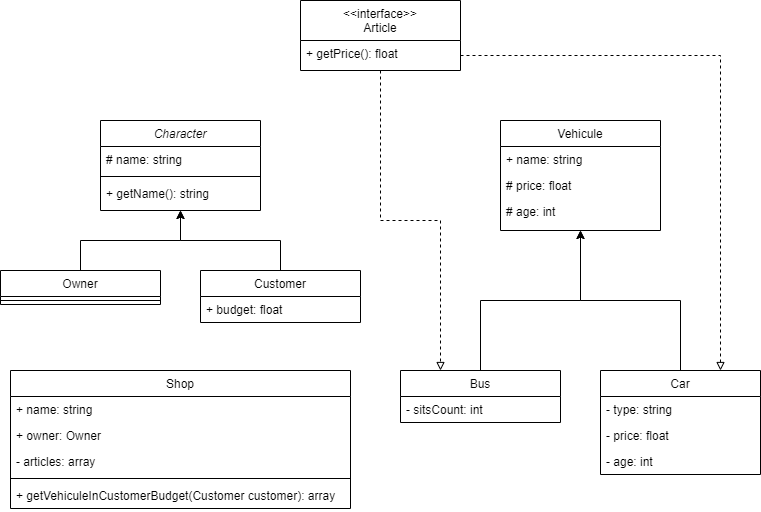

The diagram above was exported from draw.io. Its source (the exported page's mxGraphModel, read from the mxfile embedded in the PNG):
<mxGraphModel dx="1422" dy="786" grid="1" gridSize="10" guides="1" tooltips="1" connect="1" arrows="1" fold="1" page="1" pageScale="1" pageWidth="827" pageHeight="1169" math="0" shadow="0">
  <root>
    <mxCell id="WIyWlLk6GJQsqaUBKTNV-0" />
    <mxCell id="WIyWlLk6GJQsqaUBKTNV-1" parent="WIyWlLk6GJQsqaUBKTNV-0" />
    <mxCell id="zkfFHV4jXpPFQw0GAbJ--0" value="Character" style="swimlane;fontStyle=2;align=center;verticalAlign=top;childLayout=stackLayout;horizontal=1;startSize=26;horizontalStack=0;resizeParent=1;resizeLast=0;collapsible=1;marginBottom=0;rounded=0;shadow=0;strokeWidth=1;" parent="WIyWlLk6GJQsqaUBKTNV-1" vertex="1">
      <mxGeometry x="140" y="140" width="160" height="90" as="geometry">
        <mxRectangle x="230" y="140" width="160" height="26" as="alternateBounds" />
      </mxGeometry>
    </mxCell>
    <mxCell id="zkfFHV4jXpPFQw0GAbJ--1" value="# name: string" style="text;align=left;verticalAlign=top;spacingLeft=4;spacingRight=4;overflow=hidden;rotatable=0;points=[[0,0.5],[1,0.5]];portConstraint=eastwest;" parent="zkfFHV4jXpPFQw0GAbJ--0" vertex="1">
      <mxGeometry y="26" width="160" height="26" as="geometry" />
    </mxCell>
    <mxCell id="zkfFHV4jXpPFQw0GAbJ--4" value="" style="line;html=1;strokeWidth=1;align=left;verticalAlign=middle;spacingTop=-1;spacingLeft=3;spacingRight=3;rotatable=0;labelPosition=right;points=[];portConstraint=eastwest;" parent="zkfFHV4jXpPFQw0GAbJ--0" vertex="1">
      <mxGeometry y="52" width="160" height="8" as="geometry" />
    </mxCell>
    <mxCell id="zkfFHV4jXpPFQw0GAbJ--5" value="+ getName(): string" style="text;align=left;verticalAlign=top;spacingLeft=4;spacingRight=4;overflow=hidden;rotatable=0;points=[[0,0.5],[1,0.5]];portConstraint=eastwest;" parent="zkfFHV4jXpPFQw0GAbJ--0" vertex="1">
      <mxGeometry y="60" width="160" height="26" as="geometry" />
    </mxCell>
    <mxCell id="rp4JDhb2Kury-J-iHiJB-24" style="edgeStyle=orthogonalEdgeStyle;rounded=0;orthogonalLoop=1;jettySize=auto;html=1;entryX=0.25;entryY=0;entryDx=0;entryDy=0;dashed=1;endArrow=block;endFill=0;" edge="1" parent="WIyWlLk6GJQsqaUBKTNV-1" source="zkfFHV4jXpPFQw0GAbJ--6" target="rp4JDhb2Kury-J-iHiJB-6">
      <mxGeometry relative="1" as="geometry" />
    </mxCell>
    <mxCell id="zkfFHV4jXpPFQw0GAbJ--6" value="&lt;&lt;interface&gt;&gt;&#10;Article" style="swimlane;fontStyle=0;align=center;verticalAlign=top;childLayout=stackLayout;horizontal=1;startSize=40;horizontalStack=0;resizeParent=1;resizeLast=0;collapsible=1;marginBottom=0;rounded=0;shadow=0;strokeWidth=1;" parent="WIyWlLk6GJQsqaUBKTNV-1" vertex="1">
      <mxGeometry x="340" y="20" width="160" height="70" as="geometry">
        <mxRectangle x="130" y="380" width="160" height="26" as="alternateBounds" />
      </mxGeometry>
    </mxCell>
    <mxCell id="zkfFHV4jXpPFQw0GAbJ--11" value="+ getPrice(): float" style="text;align=left;verticalAlign=top;spacingLeft=4;spacingRight=4;overflow=hidden;rotatable=0;points=[[0,0.5],[1,0.5]];portConstraint=eastwest;" parent="zkfFHV4jXpPFQw0GAbJ--6" vertex="1">
      <mxGeometry y="40" width="160" height="30" as="geometry" />
    </mxCell>
    <mxCell id="rp4JDhb2Kury-J-iHiJB-27" style="edgeStyle=orthogonalEdgeStyle;rounded=0;orthogonalLoop=1;jettySize=auto;html=1;entryX=0.5;entryY=1;entryDx=0;entryDy=0;" edge="1" parent="WIyWlLk6GJQsqaUBKTNV-1" source="zkfFHV4jXpPFQw0GAbJ--13" target="zkfFHV4jXpPFQw0GAbJ--0">
      <mxGeometry relative="1" as="geometry" />
    </mxCell>
    <mxCell id="zkfFHV4jXpPFQw0GAbJ--13" value="Owner" style="swimlane;fontStyle=0;align=center;verticalAlign=top;childLayout=stackLayout;horizontal=1;startSize=26;horizontalStack=0;resizeParent=1;resizeLast=0;collapsible=1;marginBottom=0;rounded=0;shadow=0;strokeWidth=1;" parent="WIyWlLk6GJQsqaUBKTNV-1" vertex="1">
      <mxGeometry x="40" y="290" width="160" height="34" as="geometry">
        <mxRectangle x="340" y="380" width="170" height="26" as="alternateBounds" />
      </mxGeometry>
    </mxCell>
    <mxCell id="rp4JDhb2Kury-J-iHiJB-26" value="" style="line;html=1;strokeWidth=1;align=left;verticalAlign=middle;spacingTop=-1;spacingLeft=3;spacingRight=3;rotatable=0;labelPosition=right;points=[];portConstraint=eastwest;" vertex="1" parent="zkfFHV4jXpPFQw0GAbJ--13">
      <mxGeometry y="26" width="160" height="8" as="geometry" />
    </mxCell>
    <mxCell id="zkfFHV4jXpPFQw0GAbJ--17" value="Vehicule" style="swimlane;fontStyle=0;align=center;verticalAlign=top;childLayout=stackLayout;horizontal=1;startSize=26;horizontalStack=0;resizeParent=1;resizeLast=0;collapsible=1;marginBottom=0;rounded=0;shadow=0;strokeWidth=1;" parent="WIyWlLk6GJQsqaUBKTNV-1" vertex="1">
      <mxGeometry x="540" y="140" width="160" height="110" as="geometry">
        <mxRectangle x="550" y="140" width="160" height="26" as="alternateBounds" />
      </mxGeometry>
    </mxCell>
    <mxCell id="zkfFHV4jXpPFQw0GAbJ--18" value="+ name: string" style="text;align=left;verticalAlign=top;spacingLeft=4;spacingRight=4;overflow=hidden;rotatable=0;points=[[0,0.5],[1,0.5]];portConstraint=eastwest;" parent="zkfFHV4jXpPFQw0GAbJ--17" vertex="1">
      <mxGeometry y="26" width="160" height="26" as="geometry" />
    </mxCell>
    <mxCell id="zkfFHV4jXpPFQw0GAbJ--19" value="# price: float" style="text;align=left;verticalAlign=top;spacingLeft=4;spacingRight=4;overflow=hidden;rotatable=0;points=[[0,0.5],[1,0.5]];portConstraint=eastwest;rounded=0;shadow=0;html=0;" parent="zkfFHV4jXpPFQw0GAbJ--17" vertex="1">
      <mxGeometry y="52" width="160" height="26" as="geometry" />
    </mxCell>
    <mxCell id="zkfFHV4jXpPFQw0GAbJ--20" value="# age: int" style="text;align=left;verticalAlign=top;spacingLeft=4;spacingRight=4;overflow=hidden;rotatable=0;points=[[0,0.5],[1,0.5]];portConstraint=eastwest;rounded=0;shadow=0;html=0;" parent="zkfFHV4jXpPFQw0GAbJ--17" vertex="1">
      <mxGeometry y="78" width="160" height="26" as="geometry" />
    </mxCell>
    <mxCell id="rp4JDhb2Kury-J-iHiJB-28" style="edgeStyle=orthogonalEdgeStyle;rounded=0;orthogonalLoop=1;jettySize=auto;html=1;entryX=0.5;entryY=1;entryDx=0;entryDy=0;" edge="1" parent="WIyWlLk6GJQsqaUBKTNV-1" source="rp4JDhb2Kury-J-iHiJB-0" target="zkfFHV4jXpPFQw0GAbJ--0">
      <mxGeometry relative="1" as="geometry" />
    </mxCell>
    <mxCell id="rp4JDhb2Kury-J-iHiJB-0" value="Customer" style="swimlane;fontStyle=0;align=center;verticalAlign=top;childLayout=stackLayout;horizontal=1;startSize=26;horizontalStack=0;resizeParent=1;resizeLast=0;collapsible=1;marginBottom=0;rounded=0;shadow=0;strokeWidth=1;" vertex="1" parent="WIyWlLk6GJQsqaUBKTNV-1">
      <mxGeometry x="240" y="290" width="160" height="52" as="geometry">
        <mxRectangle x="340" y="380" width="170" height="26" as="alternateBounds" />
      </mxGeometry>
    </mxCell>
    <mxCell id="rp4JDhb2Kury-J-iHiJB-1" value="+ budget: float" style="text;align=left;verticalAlign=top;spacingLeft=4;spacingRight=4;overflow=hidden;rotatable=0;points=[[0,0.5],[1,0.5]];portConstraint=eastwest;" vertex="1" parent="rp4JDhb2Kury-J-iHiJB-0">
      <mxGeometry y="26" width="160" height="24" as="geometry" />
    </mxCell>
    <mxCell id="rp4JDhb2Kury-J-iHiJB-30" style="edgeStyle=orthogonalEdgeStyle;rounded=0;orthogonalLoop=1;jettySize=auto;html=1;entryX=0.5;entryY=1;entryDx=0;entryDy=0;" edge="1" parent="WIyWlLk6GJQsqaUBKTNV-1" source="rp4JDhb2Kury-J-iHiJB-2" target="zkfFHV4jXpPFQw0GAbJ--17">
      <mxGeometry relative="1" as="geometry" />
    </mxCell>
    <mxCell id="rp4JDhb2Kury-J-iHiJB-2" value="Car" style="swimlane;fontStyle=0;align=center;verticalAlign=top;childLayout=stackLayout;horizontal=1;startSize=26;horizontalStack=0;resizeParent=1;resizeLast=0;collapsible=1;marginBottom=0;rounded=0;shadow=0;strokeWidth=1;" vertex="1" parent="WIyWlLk6GJQsqaUBKTNV-1">
      <mxGeometry x="640" y="390" width="160" height="104" as="geometry">
        <mxRectangle x="550" y="140" width="160" height="26" as="alternateBounds" />
      </mxGeometry>
    </mxCell>
    <mxCell id="rp4JDhb2Kury-J-iHiJB-3" value="- type: string" style="text;align=left;verticalAlign=top;spacingLeft=4;spacingRight=4;overflow=hidden;rotatable=0;points=[[0,0.5],[1,0.5]];portConstraint=eastwest;" vertex="1" parent="rp4JDhb2Kury-J-iHiJB-2">
      <mxGeometry y="26" width="160" height="26" as="geometry" />
    </mxCell>
    <mxCell id="rp4JDhb2Kury-J-iHiJB-4" value="- price: float" style="text;align=left;verticalAlign=top;spacingLeft=4;spacingRight=4;overflow=hidden;rotatable=0;points=[[0,0.5],[1,0.5]];portConstraint=eastwest;rounded=0;shadow=0;html=0;" vertex="1" parent="rp4JDhb2Kury-J-iHiJB-2">
      <mxGeometry y="52" width="160" height="26" as="geometry" />
    </mxCell>
    <mxCell id="rp4JDhb2Kury-J-iHiJB-5" value="- age: int" style="text;align=left;verticalAlign=top;spacingLeft=4;spacingRight=4;overflow=hidden;rotatable=0;points=[[0,0.5],[1,0.5]];portConstraint=eastwest;rounded=0;shadow=0;html=0;" vertex="1" parent="rp4JDhb2Kury-J-iHiJB-2">
      <mxGeometry y="78" width="160" height="26" as="geometry" />
    </mxCell>
    <mxCell id="rp4JDhb2Kury-J-iHiJB-29" style="edgeStyle=orthogonalEdgeStyle;rounded=0;orthogonalLoop=1;jettySize=auto;html=1;entryX=0.5;entryY=1;entryDx=0;entryDy=0;" edge="1" parent="WIyWlLk6GJQsqaUBKTNV-1" source="rp4JDhb2Kury-J-iHiJB-6" target="zkfFHV4jXpPFQw0GAbJ--17">
      <mxGeometry relative="1" as="geometry" />
    </mxCell>
    <mxCell id="rp4JDhb2Kury-J-iHiJB-6" value="Bus" style="swimlane;fontStyle=0;align=center;verticalAlign=top;childLayout=stackLayout;horizontal=1;startSize=26;horizontalStack=0;resizeParent=1;resizeLast=0;collapsible=1;marginBottom=0;rounded=0;shadow=0;strokeWidth=1;" vertex="1" parent="WIyWlLk6GJQsqaUBKTNV-1">
      <mxGeometry x="440" y="390" width="160" height="52" as="geometry">
        <mxRectangle x="550" y="140" width="160" height="26" as="alternateBounds" />
      </mxGeometry>
    </mxCell>
    <mxCell id="rp4JDhb2Kury-J-iHiJB-7" value="- sitsCount: int" style="text;align=left;verticalAlign=top;spacingLeft=4;spacingRight=4;overflow=hidden;rotatable=0;points=[[0,0.5],[1,0.5]];portConstraint=eastwest;" vertex="1" parent="rp4JDhb2Kury-J-iHiJB-6">
      <mxGeometry y="26" width="160" height="26" as="geometry" />
    </mxCell>
    <mxCell id="rp4JDhb2Kury-J-iHiJB-10" value="Shop" style="swimlane;fontStyle=0;align=center;verticalAlign=top;childLayout=stackLayout;horizontal=1;startSize=26;horizontalStack=0;resizeParent=1;resizeLast=0;collapsible=1;marginBottom=0;rounded=0;shadow=0;strokeWidth=1;" vertex="1" parent="WIyWlLk6GJQsqaUBKTNV-1">
      <mxGeometry x="50" y="390" width="340" height="138" as="geometry">
        <mxRectangle x="550" y="140" width="160" height="26" as="alternateBounds" />
      </mxGeometry>
    </mxCell>
    <mxCell id="rp4JDhb2Kury-J-iHiJB-31" value="+ name: string" style="text;align=left;verticalAlign=top;spacingLeft=4;spacingRight=4;overflow=hidden;rotatable=0;points=[[0,0.5],[1,0.5]];portConstraint=eastwest;" vertex="1" parent="rp4JDhb2Kury-J-iHiJB-10">
      <mxGeometry y="26" width="340" height="26" as="geometry" />
    </mxCell>
    <mxCell id="rp4JDhb2Kury-J-iHiJB-11" value="+ owner: Owner" style="text;align=left;verticalAlign=top;spacingLeft=4;spacingRight=4;overflow=hidden;rotatable=0;points=[[0,0.5],[1,0.5]];portConstraint=eastwest;" vertex="1" parent="rp4JDhb2Kury-J-iHiJB-10">
      <mxGeometry y="52" width="340" height="26" as="geometry" />
    </mxCell>
    <mxCell id="rp4JDhb2Kury-J-iHiJB-12" value="- articles: array" style="text;align=left;verticalAlign=top;spacingLeft=4;spacingRight=4;overflow=hidden;rotatable=0;points=[[0,0.5],[1,0.5]];portConstraint=eastwest;" vertex="1" parent="rp4JDhb2Kury-J-iHiJB-10">
      <mxGeometry y="78" width="340" height="26" as="geometry" />
    </mxCell>
    <mxCell id="rp4JDhb2Kury-J-iHiJB-13" value="" style="line;html=1;strokeWidth=1;align=left;verticalAlign=middle;spacingTop=-1;spacingLeft=3;spacingRight=3;rotatable=0;labelPosition=right;points=[];portConstraint=eastwest;" vertex="1" parent="rp4JDhb2Kury-J-iHiJB-10">
      <mxGeometry y="104" width="340" height="8" as="geometry" />
    </mxCell>
    <mxCell id="rp4JDhb2Kury-J-iHiJB-14" value="+ getVehiculeInCustomerBudget(Customer customer): array" style="text;align=left;verticalAlign=top;spacingLeft=4;spacingRight=4;overflow=hidden;rotatable=0;points=[[0,0.5],[1,0.5]];portConstraint=eastwest;" vertex="1" parent="rp4JDhb2Kury-J-iHiJB-10">
      <mxGeometry y="112" width="340" height="26" as="geometry" />
    </mxCell>
    <mxCell id="rp4JDhb2Kury-J-iHiJB-25" style="edgeStyle=orthogonalEdgeStyle;rounded=0;orthogonalLoop=1;jettySize=auto;html=1;entryX=0.75;entryY=0;entryDx=0;entryDy=0;dashed=1;endArrow=block;endFill=0;" edge="1" parent="WIyWlLk6GJQsqaUBKTNV-1" source="zkfFHV4jXpPFQw0GAbJ--11" target="rp4JDhb2Kury-J-iHiJB-2">
      <mxGeometry relative="1" as="geometry" />
    </mxCell>
  </root>
</mxGraphModel>